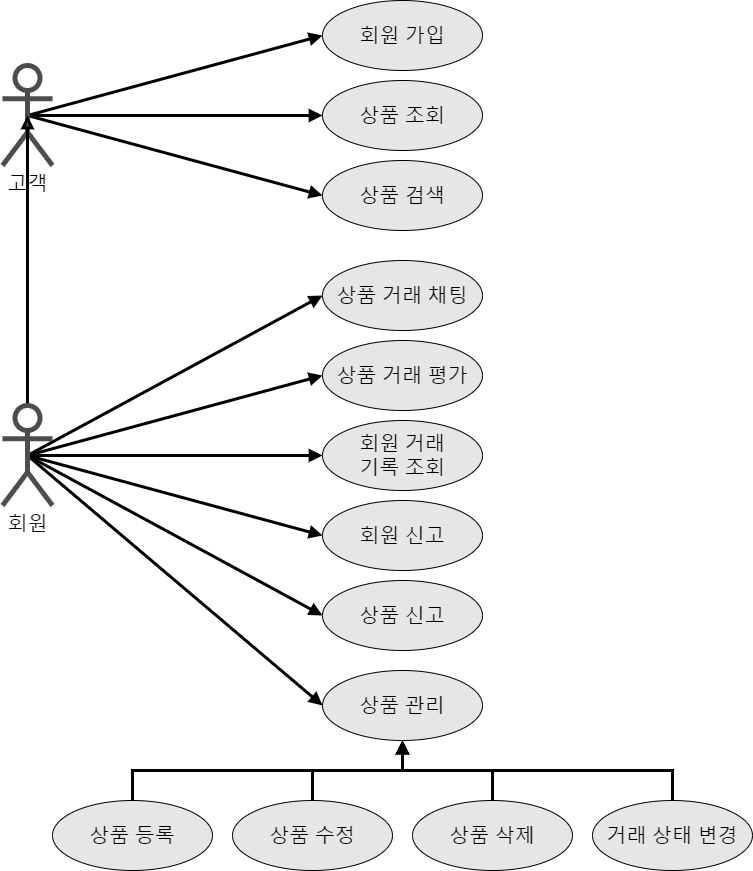

The diagram above was exported from draw.io. Its source (the exported page's mxGraphModel, read from the mxfile embedded in the PNG):
<mxGraphModel dx="1422" dy="763" grid="1" gridSize="10" guides="1" tooltips="1" connect="1" arrows="1" fold="1" page="1" pageScale="1" pageWidth="1600" pageHeight="900" math="0" shadow="0">
  <root>
    <mxCell id="0" />
    <mxCell id="1" parent="0" />
    <mxCell id="GLYF5EOWl6FZgbtLDoSU-30" style="rounded=0;orthogonalLoop=1;jettySize=auto;html=1;exitX=0.5;exitY=0.5;exitDx=0;exitDy=0;exitPerimeter=0;fontSize=20;endArrow=block;endFill=1;strokeWidth=3;entryX=0;entryY=0.5;entryDx=0;entryDy=0;" parent="1" source="GLYF5EOWl6FZgbtLDoSU-1" target="GLYF5EOWl6FZgbtLDoSU-2" edge="1">
      <mxGeometry relative="1" as="geometry" />
    </mxCell>
    <mxCell id="GLYF5EOWl6FZgbtLDoSU-31" style="edgeStyle=none;rounded=0;orthogonalLoop=1;jettySize=auto;html=1;exitX=0.5;exitY=0.5;exitDx=0;exitDy=0;exitPerimeter=0;fontSize=20;endArrow=block;endFill=1;strokeWidth=3;entryX=0;entryY=0.5;entryDx=0;entryDy=0;" parent="1" source="GLYF5EOWl6FZgbtLDoSU-1" target="GLYF5EOWl6FZgbtLDoSU-3" edge="1">
      <mxGeometry relative="1" as="geometry" />
    </mxCell>
    <mxCell id="GLYF5EOWl6FZgbtLDoSU-32" style="edgeStyle=none;rounded=0;orthogonalLoop=1;jettySize=auto;html=1;exitX=0.5;exitY=0.5;exitDx=0;exitDy=0;exitPerimeter=0;fontSize=20;endArrow=block;endFill=1;strokeWidth=3;entryX=0;entryY=0.5;entryDx=0;entryDy=0;" parent="1" source="GLYF5EOWl6FZgbtLDoSU-1" target="GLYF5EOWl6FZgbtLDoSU-4" edge="1">
      <mxGeometry relative="1" as="geometry" />
    </mxCell>
    <mxCell id="GLYF5EOWl6FZgbtLDoSU-1" value="고객" style="shape=umlActor;verticalLabelPosition=bottom;verticalAlign=top;html=1;outlineConnect=0;fontSize=20;strokeWidth=5;strokeColor=#4D4D4D;" parent="1" vertex="1">
      <mxGeometry x="160" y="165" width="50" height="100" as="geometry" />
    </mxCell>
    <mxCell id="GLYF5EOWl6FZgbtLDoSU-2" value="&lt;font style=&quot;font-size: 20px&quot;&gt;회원 가입&lt;/font&gt;" style="ellipse;whiteSpace=wrap;html=1;fillColor=#E6E6E6;" parent="1" vertex="1">
      <mxGeometry x="480" y="100" width="160" height="70" as="geometry" />
    </mxCell>
    <mxCell id="GLYF5EOWl6FZgbtLDoSU-3" value="&lt;span style=&quot;font-size: 20px&quot;&gt;상품 조회&lt;/span&gt;" style="ellipse;whiteSpace=wrap;html=1;fillColor=#E6E6E6;" parent="1" vertex="1">
      <mxGeometry x="480" y="180" width="160" height="70" as="geometry" />
    </mxCell>
    <mxCell id="GLYF5EOWl6FZgbtLDoSU-4" value="&lt;span style=&quot;font-size: 20px&quot;&gt;상품 검색&lt;/span&gt;" style="ellipse;whiteSpace=wrap;html=1;fillColor=#E6E6E6;" parent="1" vertex="1">
      <mxGeometry x="480" y="260" width="160" height="70" as="geometry" />
    </mxCell>
    <mxCell id="GLYF5EOWl6FZgbtLDoSU-12" style="rounded=0;orthogonalLoop=1;jettySize=auto;html=1;exitX=0.5;exitY=0.5;exitDx=0;exitDy=0;exitPerimeter=0;fontSize=20;strokeWidth=3;endArrow=block;endFill=1;entryX=0;entryY=0.5;entryDx=0;entryDy=0;" parent="1" source="GLYF5EOWl6FZgbtLDoSU-5" target="GLYF5EOWl6FZgbtLDoSU-7" edge="1">
      <mxGeometry relative="1" as="geometry" />
    </mxCell>
    <mxCell id="GLYF5EOWl6FZgbtLDoSU-13" style="edgeStyle=none;rounded=0;orthogonalLoop=1;jettySize=auto;html=1;exitX=0.5;exitY=0.5;exitDx=0;exitDy=0;exitPerimeter=0;fontSize=20;endArrow=block;endFill=1;strokeWidth=3;entryX=0;entryY=0.5;entryDx=0;entryDy=0;" parent="1" source="GLYF5EOWl6FZgbtLDoSU-5" target="GLYF5EOWl6FZgbtLDoSU-8" edge="1">
      <mxGeometry relative="1" as="geometry" />
    </mxCell>
    <mxCell id="GLYF5EOWl6FZgbtLDoSU-14" style="edgeStyle=none;rounded=0;orthogonalLoop=1;jettySize=auto;html=1;exitX=0.5;exitY=0.5;exitDx=0;exitDy=0;exitPerimeter=0;fontSize=20;endArrow=block;endFill=1;strokeWidth=3;entryX=0;entryY=0.5;entryDx=0;entryDy=0;" parent="1" source="GLYF5EOWl6FZgbtLDoSU-5" target="GLYF5EOWl6FZgbtLDoSU-11" edge="1">
      <mxGeometry relative="1" as="geometry" />
    </mxCell>
    <mxCell id="GLYF5EOWl6FZgbtLDoSU-17" style="edgeStyle=none;rounded=0;orthogonalLoop=1;jettySize=auto;html=1;exitX=0.5;exitY=0.5;exitDx=0;exitDy=0;exitPerimeter=0;fontSize=20;endArrow=block;endFill=1;strokeWidth=3;entryX=0;entryY=0.5;entryDx=0;entryDy=0;" parent="1" source="GLYF5EOWl6FZgbtLDoSU-5" target="GLYF5EOWl6FZgbtLDoSU-16" edge="1">
      <mxGeometry relative="1" as="geometry" />
    </mxCell>
    <mxCell id="GLYF5EOWl6FZgbtLDoSU-20" style="edgeStyle=none;rounded=0;orthogonalLoop=1;jettySize=auto;html=1;exitX=0.5;exitY=0.5;exitDx=0;exitDy=0;exitPerimeter=0;fontSize=20;endArrow=block;endFill=1;strokeWidth=3;entryX=0;entryY=0.5;entryDx=0;entryDy=0;" parent="1" source="GLYF5EOWl6FZgbtLDoSU-5" target="GLYF5EOWl6FZgbtLDoSU-19" edge="1">
      <mxGeometry relative="1" as="geometry" />
    </mxCell>
    <mxCell id="GLYF5EOWl6FZgbtLDoSU-21" style="edgeStyle=none;rounded=0;orthogonalLoop=1;jettySize=auto;html=1;exitX=0.5;exitY=0.5;exitDx=0;exitDy=0;exitPerimeter=0;fontSize=20;endArrow=block;endFill=1;strokeWidth=3;entryX=0;entryY=0.5;entryDx=0;entryDy=0;" parent="1" source="GLYF5EOWl6FZgbtLDoSU-5" target="GLYF5EOWl6FZgbtLDoSU-18" edge="1">
      <mxGeometry relative="1" as="geometry" />
    </mxCell>
    <mxCell id="GLYF5EOWl6FZgbtLDoSU-33" style="edgeStyle=none;rounded=0;orthogonalLoop=1;jettySize=auto;html=1;exitX=0.5;exitY=0.5;exitDx=0;exitDy=0;exitPerimeter=0;entryX=0.5;entryY=0.5;entryDx=0;entryDy=0;entryPerimeter=0;fontSize=20;endArrow=block;endFill=0;strokeWidth=3;" parent="1" source="GLYF5EOWl6FZgbtLDoSU-5" target="GLYF5EOWl6FZgbtLDoSU-1" edge="1">
      <mxGeometry relative="1" as="geometry" />
    </mxCell>
    <mxCell id="GLYF5EOWl6FZgbtLDoSU-5" value="회원" style="shape=umlActor;verticalLabelPosition=bottom;verticalAlign=top;html=1;outlineConnect=0;fontSize=20;strokeWidth=5;strokeColor=#4D4D4D;" parent="1" vertex="1">
      <mxGeometry x="160" y="505" width="50" height="100" as="geometry" />
    </mxCell>
    <mxCell id="GLYF5EOWl6FZgbtLDoSU-26" style="edgeStyle=orthogonalEdgeStyle;rounded=0;orthogonalLoop=1;jettySize=auto;html=1;exitX=0.5;exitY=0;exitDx=0;exitDy=0;fontSize=20;endArrow=block;endFill=1;strokeWidth=3;" parent="1" source="GLYF5EOWl6FZgbtLDoSU-6" target="GLYF5EOWl6FZgbtLDoSU-11" edge="1">
      <mxGeometry relative="1" as="geometry" />
    </mxCell>
    <mxCell id="GLYF5EOWl6FZgbtLDoSU-6" value="&lt;font style=&quot;font-size: 20px&quot;&gt;상품 등록&lt;/font&gt;" style="ellipse;whiteSpace=wrap;html=1;fillColor=#E6E6E6;" parent="1" vertex="1">
      <mxGeometry x="210" y="900" width="160" height="70" as="geometry" />
    </mxCell>
    <mxCell id="GLYF5EOWl6FZgbtLDoSU-7" value="&lt;span style=&quot;font-size: 20px&quot;&gt;상품 거래 채팅&lt;/span&gt;" style="ellipse;whiteSpace=wrap;html=1;fillColor=#E6E6E6;" parent="1" vertex="1">
      <mxGeometry x="480" y="360" width="160" height="70" as="geometry" />
    </mxCell>
    <mxCell id="GLYF5EOWl6FZgbtLDoSU-8" value="&lt;span style=&quot;font-size: 20px&quot;&gt;회원 거래&lt;br&gt;기록 조회&lt;/span&gt;" style="ellipse;whiteSpace=wrap;html=1;fillColor=#E6E6E6;" parent="1" vertex="1">
      <mxGeometry x="480" y="520" width="160" height="70" as="geometry" />
    </mxCell>
    <mxCell id="GLYF5EOWl6FZgbtLDoSU-27" style="edgeStyle=orthogonalEdgeStyle;rounded=0;orthogonalLoop=1;jettySize=auto;html=1;exitX=0.5;exitY=0;exitDx=0;exitDy=0;fontSize=20;endArrow=block;endFill=1;strokeWidth=3;" parent="1" source="GLYF5EOWl6FZgbtLDoSU-9" target="GLYF5EOWl6FZgbtLDoSU-11" edge="1">
      <mxGeometry relative="1" as="geometry" />
    </mxCell>
    <mxCell id="GLYF5EOWl6FZgbtLDoSU-9" value="&lt;font style=&quot;font-size: 20px&quot;&gt;상품 수정&lt;/font&gt;" style="ellipse;whiteSpace=wrap;html=1;fillColor=#E6E6E6;" parent="1" vertex="1">
      <mxGeometry x="390" y="900" width="160" height="70" as="geometry" />
    </mxCell>
    <mxCell id="GLYF5EOWl6FZgbtLDoSU-28" style="edgeStyle=orthogonalEdgeStyle;rounded=0;orthogonalLoop=1;jettySize=auto;html=1;exitX=0.5;exitY=0;exitDx=0;exitDy=0;fontSize=20;endArrow=block;endFill=1;strokeWidth=3;" parent="1" source="GLYF5EOWl6FZgbtLDoSU-10" target="GLYF5EOWl6FZgbtLDoSU-11" edge="1">
      <mxGeometry relative="1" as="geometry" />
    </mxCell>
    <mxCell id="GLYF5EOWl6FZgbtLDoSU-10" value="&lt;font style=&quot;font-size: 20px&quot;&gt;상품 삭제&lt;/font&gt;" style="ellipse;whiteSpace=wrap;html=1;fillColor=#E6E6E6;" parent="1" vertex="1">
      <mxGeometry x="570" y="900" width="160" height="70" as="geometry" />
    </mxCell>
    <mxCell id="GLYF5EOWl6FZgbtLDoSU-11" value="&lt;font style=&quot;font-size: 20px&quot;&gt;상품 관리&lt;/font&gt;" style="ellipse;whiteSpace=wrap;html=1;fillColor=#E6E6E6;" parent="1" vertex="1">
      <mxGeometry x="480" y="770" width="160" height="70" as="geometry" />
    </mxCell>
    <mxCell id="GLYF5EOWl6FZgbtLDoSU-29" style="edgeStyle=orthogonalEdgeStyle;rounded=0;orthogonalLoop=1;jettySize=auto;html=1;exitX=0.5;exitY=0;exitDx=0;exitDy=0;fontSize=20;endArrow=block;endFill=1;strokeWidth=3;" parent="1" source="GLYF5EOWl6FZgbtLDoSU-15" target="GLYF5EOWl6FZgbtLDoSU-11" edge="1">
      <mxGeometry relative="1" as="geometry" />
    </mxCell>
    <mxCell id="GLYF5EOWl6FZgbtLDoSU-15" value="&lt;font style=&quot;font-size: 20px&quot;&gt;거래 상태 변경&lt;/font&gt;" style="ellipse;whiteSpace=wrap;html=1;fillColor=#E6E6E6;" parent="1" vertex="1">
      <mxGeometry x="750" y="900" width="160" height="70" as="geometry" />
    </mxCell>
    <mxCell id="GLYF5EOWl6FZgbtLDoSU-16" value="&lt;span style=&quot;font-size: 20px&quot;&gt;상품 거래 평가&lt;/span&gt;" style="ellipse;whiteSpace=wrap;html=1;fillColor=#E6E6E6;" parent="1" vertex="1">
      <mxGeometry x="480" y="440" width="160" height="70" as="geometry" />
    </mxCell>
    <mxCell id="GLYF5EOWl6FZgbtLDoSU-18" value="&lt;span style=&quot;font-size: 20px&quot;&gt;회원 신고&lt;br&gt;&lt;/span&gt;" style="ellipse;whiteSpace=wrap;html=1;fillColor=#E6E6E6;" parent="1" vertex="1">
      <mxGeometry x="480" y="600" width="160" height="70" as="geometry" />
    </mxCell>
    <mxCell id="GLYF5EOWl6FZgbtLDoSU-19" value="&lt;span style=&quot;font-size: 20px&quot;&gt;상품 신고&lt;br&gt;&lt;/span&gt;" style="ellipse;whiteSpace=wrap;html=1;fillColor=#E6E6E6;" parent="1" vertex="1">
      <mxGeometry x="480" y="680" width="160" height="70" as="geometry" />
    </mxCell>
  </root>
</mxGraphModel>